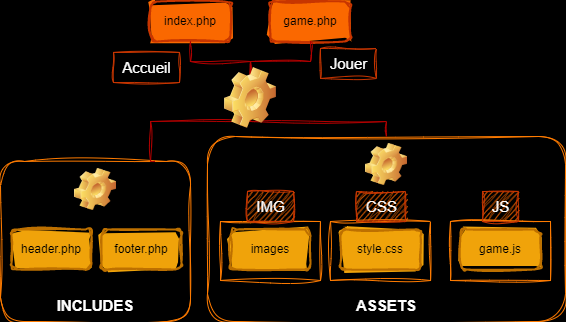

The diagram above was exported from draw.io. Its source (the exported page's mxGraphModel, read from the mxfile embedded in the PNG):
<mxGraphModel dx="576" dy="342" grid="0" gridSize="10" guides="1" tooltips="1" connect="1" arrows="1" fold="1" page="1" pageScale="1" pageWidth="1169" pageHeight="827" background="#000000" math="0" shadow="0">
  <root>
    <mxCell id="0" />
    <mxCell id="1" parent="0" />
    <mxCell id="42" value="&lt;font color=&quot;#ffffff&quot;&gt;ASSETS&lt;/font&gt;" style="label;whiteSpace=wrap;html=1;align=center;verticalAlign=bottom;spacingLeft=0;spacingBottom=4;imageAlign=center;imageVerticalAlign=top;image=img/clipart/Gear_128x128.png;fillStyle=solid;strokeColor=#ff7b00;fontSize=15;fontColor=#000000;fillColor=none;gradientColor=default;gradientDirection=south;sketch=1;curveFitting=1;jiggle=2;" parent="1" vertex="1">
      <mxGeometry x="217" y="175" width="358" height="185" as="geometry" />
    </mxCell>
    <mxCell id="43" value="&lt;font color=&quot;#ffffff&quot;&gt;INCLUDES&lt;/font&gt;" style="label;whiteSpace=wrap;html=1;align=center;verticalAlign=bottom;spacingLeft=0;spacingBottom=4;imageAlign=center;imageVerticalAlign=top;image=img/clipart/Gear_128x128.png;fillStyle=solid;strokeColor=#ff7b00;fontSize=15;fontColor=#000000;fillColor=none;gradientColor=default;gradientDirection=south;sketch=1;curveFitting=1;jiggle=2;" parent="1" vertex="1">
      <mxGeometry x="10" y="200" width="190" height="160" as="geometry" />
    </mxCell>
    <mxCell id="20" value="" style="rounded=0;whiteSpace=wrap;html=1;fillStyle=solid;strokeColor=#ff7b00;fillColor=none;gradientColor=none;sketch=1;curveFitting=1;jiggle=2;" parent="1" vertex="1">
      <mxGeometry x="460" y="260" width="100" height="59" as="geometry" />
    </mxCell>
    <mxCell id="15" value="" style="rounded=0;whiteSpace=wrap;html=1;fillStyle=solid;strokeColor=#ff7b00;fillColor=none;gradientColor=none;sketch=1;curveFitting=1;jiggle=2;" parent="1" vertex="1">
      <mxGeometry x="340" y="260" width="100" height="59" as="geometry" />
    </mxCell>
    <mxCell id="3" value="index.php" style="rounded=1;whiteSpace=wrap;html=1;strokeWidth=2;fillWeight=4;hachureGap=8;hachureAngle=45;fillColor=#fa6800;sketch=1;fillStyle=solid;fontColor=#000000;strokeColor=#C73500;curveFitting=1;jiggle=2;" parent="1" vertex="1">
      <mxGeometry x="160" y="40" width="80" height="40" as="geometry" />
    </mxCell>
    <mxCell id="4" value="game.php" style="rounded=1;whiteSpace=wrap;html=1;strokeWidth=2;fillWeight=4;hachureGap=8;hachureAngle=45;fillColor=#fa6800;sketch=1;fillStyle=solid;fontColor=#000000;strokeColor=#C73500;curveFitting=1;jiggle=2;" parent="1" vertex="1">
      <mxGeometry x="280" y="40" width="80" height="40" as="geometry" />
    </mxCell>
    <mxCell id="9" value="header.php" style="rounded=1;whiteSpace=wrap;html=1;strokeWidth=2;fillWeight=4;hachureGap=8;hachureAngle=45;fillColor=#f0a30a;sketch=1;fillStyle=solid;fontColor=#000000;strokeColor=#BD7000;curveFitting=1;jiggle=2;" parent="1" vertex="1">
      <mxGeometry x="21" y="268" width="80" height="40" as="geometry" />
    </mxCell>
    <mxCell id="10" value="footer.php" style="rounded=1;whiteSpace=wrap;html=1;strokeWidth=2;fillWeight=4;hachureGap=8;hachureAngle=45;fillColor=#f0a30a;sketch=1;fillStyle=solid;fontColor=#000000;strokeColor=#BD7000;curveFitting=1;jiggle=2;" parent="1" vertex="1">
      <mxGeometry x="111" y="268" width="80" height="40" as="geometry" />
    </mxCell>
    <mxCell id="11" value="style.css" style="rounded=1;whiteSpace=wrap;html=1;strokeWidth=2;fillWeight=4;hachureGap=8;hachureAngle=45;fillColor=#f0a30a;sketch=1;fillStyle=solid;fontColor=#000000;strokeColor=#BD7000;curveFitting=1;jiggle=2;" parent="1" vertex="1">
      <mxGeometry x="350" y="268" width="80" height="40" as="geometry" />
    </mxCell>
    <mxCell id="12" value="game.js" style="rounded=1;whiteSpace=wrap;html=1;strokeWidth=2;fillWeight=4;hachureGap=8;hachureAngle=45;fillColor=#f0a30a;sketch=1;fillStyle=solid;fontColor=#000000;strokeColor=#BD7000;curveFitting=1;jiggle=2;" parent="1" vertex="1">
      <mxGeometry x="470" y="268" width="80" height="40" as="geometry" />
    </mxCell>
    <mxCell id="22" value="" style="rounded=0;whiteSpace=wrap;html=1;fillStyle=solid;strokeColor=#ff7b00;fillColor=none;gradientColor=none;sketch=1;curveFitting=1;jiggle=2;" parent="1" vertex="1">
      <mxGeometry x="230" y="260" width="100" height="59" as="geometry" />
    </mxCell>
    <mxCell id="23" value="images" style="rounded=1;whiteSpace=wrap;html=1;strokeWidth=2;fillWeight=4;hachureGap=8;hachureAngle=45;fillColor=#f0a30a;sketch=1;fillStyle=solid;fontColor=#000000;strokeColor=#BD7000;curveFitting=1;jiggle=2;" parent="1" vertex="1">
      <mxGeometry x="240" y="268" width="80" height="40" as="geometry" />
    </mxCell>
    <mxCell id="32" value="" style="edgeStyle=elbowEdgeStyle;elbow=vertical;sourcePerimeterSpacing=0;targetPerimeterSpacing=0;startArrow=none;endArrow=none;rounded=0;curved=0;fontSize=15;fillColor=#e51400;strokeColor=#B20000;exitX=0.5;exitY=1;exitDx=0;exitDy=0;sketch=1;curveFitting=1;jiggle=2;" parent="1" source="3" edge="1">
      <mxGeometry relative="1" as="geometry">
        <mxPoint x="200" y="100" as="sourcePoint" />
        <mxPoint x="260" y="100" as="targetPoint" />
        <Array as="points">
          <mxPoint x="230" y="100" />
          <mxPoint x="260" y="130" />
          <mxPoint x="210" y="120" />
          <mxPoint x="270" y="150" />
        </Array>
      </mxGeometry>
    </mxCell>
    <mxCell id="34" value="" style="edgeStyle=orthogonalEdgeStyle;sourcePerimeterSpacing=0;targetPerimeterSpacing=0;startArrow=none;endArrow=none;rounded=0;targetPortConstraint=eastwest;sourcePortConstraint=northsouth;curved=0;rounded=0;fontSize=15;fillColor=#e51400;strokeColor=#B20000;entryX=0.813;entryY=-0.003;entryDx=0;entryDy=0;entryPerimeter=0;exitX=0.5;exitY=1;exitDx=0;exitDy=0;sketch=1;curveFitting=1;jiggle=2;" parent="1" source="4" edge="1">
      <mxGeometry relative="1" as="geometry">
        <mxPoint x="320" y="100" as="sourcePoint" />
        <mxPoint x="164.65699999999993" y="199.64" as="targetPoint" />
        <Array as="points">
          <mxPoint x="320" y="100" />
          <mxPoint x="260" y="100" />
          <mxPoint x="260" y="160" />
          <mxPoint x="160" y="160" />
          <mxPoint x="160" y="200" />
        </Array>
      </mxGeometry>
    </mxCell>
    <mxCell id="41" value="" style="edgeStyle=orthogonalEdgeStyle;targetPerimeterSpacing=0;startArrow=none;endArrow=none;rounded=0;targetPortConstraint=eastwest;sourcePortConstraint=northsouth;curved=0;rounded=0;fontSize=15;fillColor=#e51400;strokeColor=#B20000;entryX=0.5;entryY=0;entryDx=0;entryDy=0;sketch=1;curveFitting=1;jiggle=2;" parent="1" source="49" target="42" edge="1">
      <mxGeometry relative="1" as="geometry">
        <mxPoint x="300" y="100" as="sourcePoint" />
        <mxPoint x="470" y="170" as="targetPoint" />
        <Array as="points">
          <mxPoint x="260" y="100" />
          <mxPoint x="260" y="160" />
          <mxPoint x="395" y="160" />
        </Array>
      </mxGeometry>
    </mxCell>
    <mxCell id="44" value="&lt;font color=&quot;#ffffff&quot;&gt;IMG&lt;/font&gt;" style="text;html=1;align=center;verticalAlign=middle;resizable=0;points=[];autosize=1;strokeColor=#C73500;fillColor=#fa6800;fontSize=15;fontColor=#000000;sketch=1;curveFitting=1;jiggle=2;" parent="1" vertex="1">
      <mxGeometry x="257" y="230" width="46" height="30" as="geometry" />
    </mxCell>
    <mxCell id="45" value="&lt;font color=&quot;#ffffff&quot;&gt;CSS&lt;/font&gt;" style="text;html=1;align=center;verticalAlign=middle;resizable=0;points=[];autosize=1;strokeColor=#C73500;fillColor=#fa6800;fontSize=15;fontColor=#000000;sketch=1;curveFitting=1;jiggle=2;" parent="1" vertex="1">
      <mxGeometry x="366" y="230" width="49" height="30" as="geometry" />
    </mxCell>
    <mxCell id="46" value="&lt;font color=&quot;#ffffff&quot;&gt;JS&lt;/font&gt;" style="text;html=1;align=center;verticalAlign=middle;resizable=0;points=[];autosize=1;strokeColor=#C73500;fillColor=#fa6800;fontSize=15;fontColor=#000000;sketch=1;curveFitting=1;jiggle=2;" parent="1" vertex="1">
      <mxGeometry x="492" y="230" width="36" height="30" as="geometry" />
    </mxCell>
    <mxCell id="47" value="&lt;font color=&quot;#ffffff&quot;&gt;Accueil&lt;/font&gt;" style="text;html=1;align=center;verticalAlign=middle;resizable=0;points=[];autosize=1;fontSize=15;fillColor=none;fontColor=#000000;strokeColor=#C73500;sketch=1;curveFitting=1;jiggle=2;" parent="1" vertex="1">
      <mxGeometry x="123" y="91" width="66" height="30" as="geometry" />
    </mxCell>
    <mxCell id="48" value="&lt;font color=&quot;#ffffff&quot;&gt;Jouer&lt;/font&gt;" style="text;html=1;align=center;verticalAlign=middle;resizable=0;points=[];autosize=1;fontSize=15;fillColor=none;fontColor=#000000;strokeColor=#C73500;sketch=1;curveFitting=1;jiggle=2;" parent="1" vertex="1">
      <mxGeometry x="330" y="87" width="56" height="30" as="geometry" />
    </mxCell>
    <mxCell id="49" value="" style="shape=image;html=1;verticalLabelPosition=bottom;verticalAlign=top;imageAspect=1;aspect=fixed;image=img/clipart/Gear_128x128.png;fillStyle=solid;strokeColor=#ff7b00;fontSize=15;fontColor=#000000;fillColor=none;gradientColor=default;gradientDirection=south;sketch=1;curveFitting=1;jiggle=2;" parent="1" vertex="1">
      <mxGeometry x="234" y="106" width="52" height="61" as="geometry" />
    </mxCell>
  </root>
</mxGraphModel>